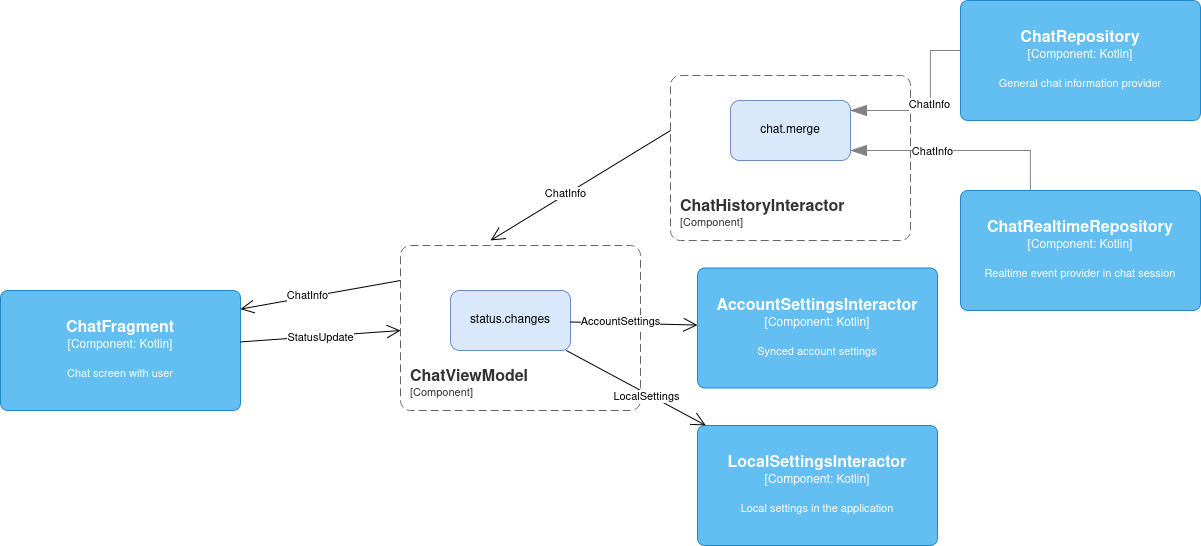

The diagram above was exported from draw.io. Its source (the exported page's mxGraphModel, read from the mxfile embedded in the PNG):
<mxGraphModel dx="2261" dy="684" grid="1" gridSize="10" guides="1" tooltips="1" connect="1" arrows="1" fold="1" page="1" pageScale="1" pageWidth="827" pageHeight="1169" math="0" shadow="0">
  <root>
    <mxCell id="0" />
    <mxCell id="1" parent="0" />
    <object placeholders="1" c4Name="ChatFragment" c4Type="Component" c4Technology="Kotlin" c4Description="Chat screen with user" label="&lt;font style=&quot;font-size: 16px&quot;&gt;&lt;b&gt;%c4Name%&lt;/b&gt;&lt;/font&gt;&lt;div&gt;[%c4Type%: %c4Technology%]&lt;/div&gt;&lt;br&gt;&lt;div&gt;&lt;font style=&quot;font-size: 11px&quot;&gt;%c4Description%&lt;/font&gt;&lt;/div&gt;" id="LYOJMWLfrjL8KkdiMuIB-2">
      <mxCell style="rounded=1;whiteSpace=wrap;html=1;labelBackgroundColor=none;fillColor=#63BEF2;fontColor=#ffffff;align=center;arcSize=6;strokeColor=#2086C9;metaEdit=1;resizable=0;points=[[0.25,0,0],[0.5,0,0],[0.75,0,0],[1,0.25,0],[1,0.5,0],[1,0.75,0],[0.75,1,0],[0.5,1,0],[0.25,1,0],[0,0.75,0],[0,0.5,0],[0,0.25,0]];" vertex="1" parent="1">
        <mxGeometry x="-110" y="330" width="240" height="120" as="geometry" />
      </mxCell>
    </object>
    <object placeholders="1" c4Name="ChatRepository" c4Type="Component" c4Technology="Kotlin" c4Description="General chat information provider" label="&lt;font style=&quot;font-size: 16px&quot;&gt;&lt;b&gt;%c4Name%&lt;/b&gt;&lt;/font&gt;&lt;div&gt;[%c4Type%: %c4Technology%]&lt;/div&gt;&lt;br&gt;&lt;div&gt;&lt;font style=&quot;font-size: 11px&quot;&gt;%c4Description%&lt;/font&gt;&lt;/div&gt;" id="LYOJMWLfrjL8KkdiMuIB-5">
      <mxCell style="rounded=1;whiteSpace=wrap;html=1;labelBackgroundColor=none;fillColor=#63BEF2;fontColor=#ffffff;align=center;arcSize=6;strokeColor=#2086C9;metaEdit=1;resizable=0;points=[[0.25,0,0],[0.5,0,0],[0.75,0,0],[1,0.25,0],[1,0.5,0],[1,0.75,0],[0.75,1,0],[0.5,1,0],[0.25,1,0],[0,0.75,0],[0,0.5,0],[0,0.25,0]];" vertex="1" parent="1">
        <mxGeometry x="850" y="40" width="240" height="120" as="geometry" />
      </mxCell>
    </object>
    <object placeholders="1" c4Name="ChatHistoryInteractor" c4Type="ContainerScopeBoundary" c4Application="Component" label="&lt;font style=&quot;font-size: 16px&quot;&gt;&lt;b&gt;&lt;div style=&quot;text-align: left&quot;&gt;%c4Name%&lt;/div&gt;&lt;/b&gt;&lt;/font&gt;&lt;div style=&quot;text-align: left&quot;&gt;[%c4Application%]&lt;/div&gt;" id="LYOJMWLfrjL8KkdiMuIB-7">
      <mxCell style="rounded=1;fontSize=11;whiteSpace=wrap;html=1;dashed=1;arcSize=20;fillColor=none;strokeColor=#666666;fontColor=#333333;labelBackgroundColor=none;align=left;verticalAlign=bottom;labelBorderColor=none;spacingTop=0;spacing=10;dashPattern=8 4;metaEdit=1;rotatable=0;perimeter=rectanglePerimeter;noLabel=0;labelPadding=0;allowArrows=0;connectable=0;expand=0;recursiveResize=0;editable=1;pointerEvents=0;absoluteArcSize=1;points=[[0.25,0,0],[0.5,0,0],[0.75,0,0],[1,0.25,0],[1,0.5,0],[1,0.75,0],[0.75,1,0],[0.5,1,0],[0.25,1,0],[0,0.75,0],[0,0.5,0],[0,0.25,0]];" vertex="1" parent="1">
        <mxGeometry x="560" y="115" width="240" height="165" as="geometry" />
      </mxCell>
    </object>
    <object placeholders="1" c4Name="ChatViewModel" c4Type="ContainerScopeBoundary" c4Application="Component" label="&lt;font style=&quot;font-size: 16px&quot;&gt;&lt;b&gt;&lt;div style=&quot;text-align: left&quot;&gt;%c4Name%&lt;/div&gt;&lt;/b&gt;&lt;/font&gt;&lt;div style=&quot;text-align: left&quot;&gt;[%c4Application%]&lt;/div&gt;" id="LYOJMWLfrjL8KkdiMuIB-8">
      <mxCell style="rounded=1;fontSize=11;whiteSpace=wrap;html=1;dashed=1;arcSize=20;fillColor=none;strokeColor=#666666;fontColor=#333333;labelBackgroundColor=none;align=left;verticalAlign=bottom;labelBorderColor=none;spacingTop=0;spacing=10;dashPattern=8 4;metaEdit=1;rotatable=0;perimeter=rectanglePerimeter;noLabel=0;labelPadding=0;allowArrows=0;connectable=0;expand=0;recursiveResize=0;editable=1;pointerEvents=0;absoluteArcSize=1;points=[[0.25,0,0],[0.5,0,0],[0.75,0,0],[1,0.25,0],[1,0.5,0],[1,0.75,0],[0.75,1,0],[0.5,1,0],[0.25,1,0],[0,0.75,0],[0,0.5,0],[0,0.25,0]];" vertex="1" parent="1">
        <mxGeometry x="290" y="285" width="240" height="165" as="geometry" />
      </mxCell>
    </object>
    <object placeholders="1" c4Name="AccountSettingsInteractor" c4Type="Component" c4Technology="Kotlin" c4Description="Synced account settings" label="&lt;font style=&quot;font-size: 16px&quot;&gt;&lt;b&gt;%c4Name%&lt;/b&gt;&lt;/font&gt;&lt;div&gt;[%c4Type%: %c4Technology%]&lt;/div&gt;&lt;br&gt;&lt;div&gt;&lt;font style=&quot;font-size: 11px&quot;&gt;%c4Description%&lt;/font&gt;&lt;/div&gt;" id="LYOJMWLfrjL8KkdiMuIB-9">
      <mxCell style="rounded=1;whiteSpace=wrap;html=1;labelBackgroundColor=none;fillColor=#63BEF2;fontColor=#ffffff;align=center;arcSize=6;strokeColor=#2086C9;metaEdit=1;resizable=0;points=[[0.25,0,0],[0.5,0,0],[0.75,0,0],[1,0.25,0],[1,0.5,0],[1,0.75,0],[0.75,1,0],[0.5,1,0],[0.25,1,0],[0,0.75,0],[0,0.5,0],[0,0.25,0]];" vertex="1" parent="1">
        <mxGeometry x="587" y="307.5" width="240" height="120" as="geometry" />
      </mxCell>
    </object>
    <object placeholders="1" c4Name="LocalSettingsInteractor" c4Type="Component" c4Technology="Kotlin" c4Description="Local settings in the application" label="&lt;font style=&quot;font-size: 16px&quot;&gt;&lt;b&gt;%c4Name%&lt;/b&gt;&lt;/font&gt;&lt;div&gt;[%c4Type%: %c4Technology%]&lt;/div&gt;&lt;br&gt;&lt;div&gt;&lt;font style=&quot;font-size: 11px&quot;&gt;%c4Description%&lt;/font&gt;&lt;/div&gt;" id="LYOJMWLfrjL8KkdiMuIB-10">
      <mxCell style="rounded=1;whiteSpace=wrap;html=1;labelBackgroundColor=none;fillColor=#63BEF2;fontColor=#ffffff;align=center;arcSize=6;strokeColor=#2086C9;metaEdit=1;resizable=0;points=[[0.25,0,0],[0.5,0,0],[0.75,0,0],[1,0.25,0],[1,0.5,0],[1,0.75,0],[0.75,1,0],[0.5,1,0],[0.25,1,0],[0,0.75,0],[0,0.5,0],[0,0.25,0]];" vertex="1" parent="1">
        <mxGeometry x="587" y="465" width="240" height="120" as="geometry" />
      </mxCell>
    </object>
    <object placeholders="1" c4Name="ChatRealtimeRepository" c4Type="Component" c4Technology="Kotlin" c4Description="Realtime event provider in chat session" label="&lt;font style=&quot;font-size: 16px&quot;&gt;&lt;b&gt;%c4Name%&lt;/b&gt;&lt;/font&gt;&lt;div&gt;[%c4Type%: %c4Technology%]&lt;/div&gt;&lt;br&gt;&lt;div&gt;&lt;font style=&quot;font-size: 11px&quot;&gt;%c4Description%&lt;/font&gt;&lt;/div&gt;" id="LYOJMWLfrjL8KkdiMuIB-11">
      <mxCell style="rounded=1;whiteSpace=wrap;html=1;labelBackgroundColor=none;fillColor=#63BEF2;fontColor=#ffffff;align=center;arcSize=6;strokeColor=#2086C9;metaEdit=1;resizable=0;points=[[0.25,0,0],[0.5,0,0],[0.75,0,0],[1,0.25,0],[1,0.5,0],[1,0.75,0],[0.75,1,0],[0.5,1,0],[0.25,1,0],[0,0.75,0],[0,0.5,0],[0,0.25,0]];" vertex="1" parent="1">
        <mxGeometry x="850" y="230" width="240" height="120" as="geometry" />
      </mxCell>
    </object>
    <object placeholders="1" c4Type="Relationship" id="LYOJMWLfrjL8KkdiMuIB-12">
      <mxCell style="endArrow=blockThin;html=1;fontSize=10;fontColor=#404040;strokeWidth=1;endFill=1;strokeColor=#828282;elbow=vertical;metaEdit=1;endSize=14;startSize=14;jumpStyle=arc;jumpSize=16;rounded=0;edgeStyle=orthogonalEdgeStyle;" edge="1" parent="1" source="LYOJMWLfrjL8KkdiMuIB-5" target="LYOJMWLfrjL8KkdiMuIB-13">
        <mxGeometry width="240" relative="1" as="geometry">
          <mxPoint x="470" y="380" as="sourcePoint" />
          <mxPoint x="680" y="160" as="targetPoint" />
          <Array as="points">
            <mxPoint x="820" y="90" />
            <mxPoint x="820" y="150" />
          </Array>
        </mxGeometry>
      </mxCell>
    </object>
    <mxCell id="LYOJMWLfrjL8KkdiMuIB-26" value="ChatInfo" style="edgeLabel;html=1;align=center;verticalAlign=middle;resizable=0;points=[];" vertex="1" connectable="0" parent="LYOJMWLfrjL8KkdiMuIB-12">
      <mxGeometry x="-0.0182" y="-2" relative="1" as="geometry">
        <mxPoint as="offset" />
      </mxGeometry>
    </mxCell>
    <mxCell id="LYOJMWLfrjL8KkdiMuIB-13" value="chat.merge" style="rounded=1;whiteSpace=wrap;html=1;fillColor=#dae8fc;strokeColor=#6c8ebf;" vertex="1" parent="1">
      <mxGeometry x="620" y="140" width="120" height="60" as="geometry" />
    </mxCell>
    <mxCell id="LYOJMWLfrjL8KkdiMuIB-14" value="status.changes" style="rounded=1;whiteSpace=wrap;html=1;fillColor=#dae8fc;strokeColor=#6c8ebf;" vertex="1" parent="1">
      <mxGeometry x="340" y="330" width="120" height="60" as="geometry" />
    </mxCell>
    <object placeholders="1" c4Type="Relationship" id="LYOJMWLfrjL8KkdiMuIB-15">
      <mxCell style="endArrow=blockThin;html=1;fontSize=10;fontColor=#404040;strokeWidth=1;endFill=1;strokeColor=#828282;elbow=vertical;metaEdit=1;endSize=14;startSize=14;jumpStyle=arc;jumpSize=16;rounded=0;edgeStyle=orthogonalEdgeStyle;" edge="1" parent="1" source="LYOJMWLfrjL8KkdiMuIB-11" target="LYOJMWLfrjL8KkdiMuIB-13">
        <mxGeometry width="240" relative="1" as="geometry">
          <mxPoint x="910" y="100" as="sourcePoint" />
          <mxPoint x="750" y="180" as="targetPoint" />
          <Array as="points">
            <mxPoint x="920" y="190" />
          </Array>
        </mxGeometry>
      </mxCell>
    </object>
    <mxCell id="LYOJMWLfrjL8KkdiMuIB-28" value="ChatInfo" style="edgeLabel;html=1;align=center;verticalAlign=middle;resizable=0;points=[];" vertex="1" connectable="0" parent="LYOJMWLfrjL8KkdiMuIB-15">
      <mxGeometry x="0.28" y="3" relative="1" as="geometry">
        <mxPoint x="2" y="-3" as="offset" />
      </mxGeometry>
    </mxCell>
    <mxCell id="LYOJMWLfrjL8KkdiMuIB-16" value="" style="endArrow=open;endFill=1;endSize=12;html=1;rounded=0;" edge="1" parent="1">
      <mxGeometry width="160" relative="1" as="geometry">
        <mxPoint x="560" y="170" as="sourcePoint" />
        <mxPoint x="380" y="280" as="targetPoint" />
      </mxGeometry>
    </mxCell>
    <mxCell id="LYOJMWLfrjL8KkdiMuIB-17" value="ChatInfo" style="edgeLabel;html=1;align=center;verticalAlign=middle;resizable=0;points=[];" vertex="1" connectable="0" parent="LYOJMWLfrjL8KkdiMuIB-16">
      <mxGeometry x="0.164" y="-2" relative="1" as="geometry">
        <mxPoint as="offset" />
      </mxGeometry>
    </mxCell>
    <mxCell id="LYOJMWLfrjL8KkdiMuIB-18" value="" style="endArrow=open;endFill=1;endSize=12;html=1;rounded=0;" edge="1" parent="1">
      <mxGeometry width="160" relative="1" as="geometry">
        <mxPoint x="290" y="320" as="sourcePoint" />
        <mxPoint x="130" y="348.57142857142867" as="targetPoint" />
      </mxGeometry>
    </mxCell>
    <mxCell id="LYOJMWLfrjL8KkdiMuIB-19" value="ChatInfo" style="edgeLabel;html=1;align=center;verticalAlign=middle;resizable=0;points=[];" vertex="1" connectable="0" parent="LYOJMWLfrjL8KkdiMuIB-18">
      <mxGeometry x="0.164" y="-2" relative="1" as="geometry">
        <mxPoint as="offset" />
      </mxGeometry>
    </mxCell>
    <mxCell id="LYOJMWLfrjL8KkdiMuIB-20" value="" style="endArrow=open;endFill=1;endSize=12;html=1;rounded=0;" edge="1" parent="1" source="LYOJMWLfrjL8KkdiMuIB-2">
      <mxGeometry width="160" relative="1" as="geometry">
        <mxPoint x="300" y="330" as="sourcePoint" />
        <mxPoint x="290" y="370" as="targetPoint" />
      </mxGeometry>
    </mxCell>
    <mxCell id="LYOJMWLfrjL8KkdiMuIB-21" value="StatusUpdate" style="edgeLabel;html=1;align=center;verticalAlign=middle;resizable=0;points=[];" vertex="1" connectable="0" parent="LYOJMWLfrjL8KkdiMuIB-20">
      <mxGeometry x="0.164" y="-2" relative="1" as="geometry">
        <mxPoint x="-13" as="offset" />
      </mxGeometry>
    </mxCell>
    <mxCell id="LYOJMWLfrjL8KkdiMuIB-22" value="" style="endArrow=open;endFill=1;endSize=12;html=1;rounded=0;" edge="1" parent="1" source="LYOJMWLfrjL8KkdiMuIB-14" target="LYOJMWLfrjL8KkdiMuIB-9">
      <mxGeometry width="160" relative="1" as="geometry">
        <mxPoint x="570" y="180" as="sourcePoint" />
        <mxPoint x="390" y="290" as="targetPoint" />
      </mxGeometry>
    </mxCell>
    <mxCell id="LYOJMWLfrjL8KkdiMuIB-23" value="AccountSettings" style="edgeLabel;html=1;align=center;verticalAlign=middle;resizable=0;points=[];" vertex="1" connectable="0" parent="LYOJMWLfrjL8KkdiMuIB-22">
      <mxGeometry x="0.164" y="-2" relative="1" as="geometry">
        <mxPoint x="-24" y="-5" as="offset" />
      </mxGeometry>
    </mxCell>
    <mxCell id="LYOJMWLfrjL8KkdiMuIB-24" value="" style="endArrow=open;endFill=1;endSize=12;html=1;rounded=0;" edge="1" parent="1" source="LYOJMWLfrjL8KkdiMuIB-14" target="LYOJMWLfrjL8KkdiMuIB-10">
      <mxGeometry width="160" relative="1" as="geometry">
        <mxPoint x="470" y="371" as="sourcePoint" />
        <mxPoint x="597" y="375" as="targetPoint" />
      </mxGeometry>
    </mxCell>
    <mxCell id="LYOJMWLfrjL8KkdiMuIB-25" value="LocalSettings" style="edgeLabel;html=1;align=center;verticalAlign=middle;resizable=0;points=[];" vertex="1" connectable="0" parent="LYOJMWLfrjL8KkdiMuIB-24">
      <mxGeometry x="0.164" y="-2" relative="1" as="geometry">
        <mxPoint as="offset" />
      </mxGeometry>
    </mxCell>
  </root>
</mxGraphModel>